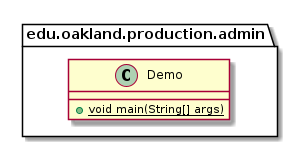

The diagram above was rendered by PlantUML. Its source (embedded in the PNG):
@startuml Main

package edu.oakland.production.admin {
    class Demo {
        {static} + void main(String[] args)
    }
}

@enduml